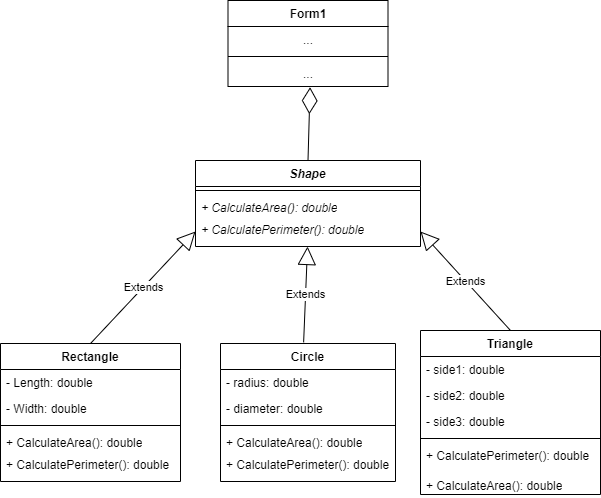

The diagram above was exported from draw.io. Its source (the exported page's mxGraphModel, read from the mxfile embedded in the PNG):
<mxGraphModel dx="322" dy="177" grid="1" gridSize="10" guides="1" tooltips="1" connect="1" arrows="1" fold="1" page="1" pageScale="1" pageWidth="850" pageHeight="1100" math="0" shadow="0">
  <root>
    <mxCell id="0" />
    <mxCell id="1" parent="0" />
    <mxCell id="6j26t1tEwasTLmh9XCR6-1" value="Rectangle" style="swimlane;fontStyle=1;align=center;verticalAlign=top;childLayout=stackLayout;horizontal=1;startSize=26;horizontalStack=0;resizeParent=1;resizeParentMax=0;resizeLast=0;collapsible=1;marginBottom=0;whiteSpace=wrap;html=1;" parent="1" vertex="1">
      <mxGeometry x="110" y="373" width="180" height="138" as="geometry" />
    </mxCell>
    <mxCell id="6j26t1tEwasTLmh9XCR6-2" value="- Length: double" style="text;strokeColor=none;fillColor=none;align=left;verticalAlign=top;spacingLeft=4;spacingRight=4;overflow=hidden;rotatable=0;points=[[0,0.5],[1,0.5]];portConstraint=eastwest;whiteSpace=wrap;html=1;" parent="6j26t1tEwasTLmh9XCR6-1" vertex="1">
      <mxGeometry y="26" width="180" height="26" as="geometry" />
    </mxCell>
    <mxCell id="6j26t1tEwasTLmh9XCR6-22" value="- Width: double&lt;div&gt;&lt;br&gt;&lt;/div&gt;" style="text;strokeColor=none;fillColor=none;align=left;verticalAlign=top;spacingLeft=4;spacingRight=4;overflow=hidden;rotatable=0;points=[[0,0.5],[1,0.5]];portConstraint=eastwest;whiteSpace=wrap;html=1;" parent="6j26t1tEwasTLmh9XCR6-1" vertex="1">
      <mxGeometry y="52" width="180" height="26" as="geometry" />
    </mxCell>
    <mxCell id="6j26t1tEwasTLmh9XCR6-3" value="" style="line;strokeWidth=1;fillColor=none;align=left;verticalAlign=middle;spacingTop=-1;spacingLeft=3;spacingRight=3;rotatable=0;labelPosition=right;points=[];portConstraint=eastwest;strokeColor=inherit;" parent="6j26t1tEwasTLmh9XCR6-1" vertex="1">
      <mxGeometry y="78" width="180" height="8" as="geometry" />
    </mxCell>
    <mxCell id="6j26t1tEwasTLmh9XCR6-43" value="+ CalculateArea(): double" style="text;strokeColor=none;fillColor=none;align=left;verticalAlign=top;spacingLeft=4;spacingRight=4;overflow=hidden;rotatable=0;points=[[0,0.5],[1,0.5]];portConstraint=eastwest;whiteSpace=wrap;html=1;" parent="6j26t1tEwasTLmh9XCR6-1" vertex="1">
      <mxGeometry y="86" width="180" height="22" as="geometry" />
    </mxCell>
    <mxCell id="6j26t1tEwasTLmh9XCR6-44" value="+ CalculatePerimeter(): double" style="text;strokeColor=none;fillColor=none;align=left;verticalAlign=top;spacingLeft=4;spacingRight=4;overflow=hidden;rotatable=0;points=[[0,0.5],[1,0.5]];portConstraint=eastwest;whiteSpace=wrap;html=1;" parent="6j26t1tEwasTLmh9XCR6-1" vertex="1">
      <mxGeometry y="108" width="180" height="30" as="geometry" />
    </mxCell>
    <mxCell id="6j26t1tEwasTLmh9XCR6-5" value="Triangle" style="swimlane;fontStyle=1;align=center;verticalAlign=top;childLayout=stackLayout;horizontal=1;startSize=26;horizontalStack=0;resizeParent=1;resizeParentMax=0;resizeLast=0;collapsible=1;marginBottom=0;whiteSpace=wrap;html=1;" parent="1" vertex="1">
      <mxGeometry x="530" y="360" width="180" height="164" as="geometry" />
    </mxCell>
    <mxCell id="6j26t1tEwasTLmh9XCR6-34" value="- side1: double" style="text;strokeColor=none;fillColor=none;align=left;verticalAlign=top;spacingLeft=4;spacingRight=4;overflow=hidden;rotatable=0;points=[[0,0.5],[1,0.5]];portConstraint=eastwest;whiteSpace=wrap;html=1;" parent="6j26t1tEwasTLmh9XCR6-5" vertex="1">
      <mxGeometry y="26" width="180" height="26" as="geometry" />
    </mxCell>
    <mxCell id="6j26t1tEwasTLmh9XCR6-30" value="- side2: double" style="text;strokeColor=none;fillColor=none;align=left;verticalAlign=top;spacingLeft=4;spacingRight=4;overflow=hidden;rotatable=0;points=[[0,0.5],[1,0.5]];portConstraint=eastwest;whiteSpace=wrap;html=1;" parent="6j26t1tEwasTLmh9XCR6-5" vertex="1">
      <mxGeometry y="52" width="180" height="26" as="geometry" />
    </mxCell>
    <mxCell id="6j26t1tEwasTLmh9XCR6-37" value="- side3: double" style="text;strokeColor=none;fillColor=none;align=left;verticalAlign=top;spacingLeft=4;spacingRight=4;overflow=hidden;rotatable=0;points=[[0,0.5],[1,0.5]];portConstraint=eastwest;whiteSpace=wrap;html=1;" parent="6j26t1tEwasTLmh9XCR6-5" vertex="1">
      <mxGeometry y="78" width="180" height="26" as="geometry" />
    </mxCell>
    <mxCell id="6j26t1tEwasTLmh9XCR6-7" value="" style="line;strokeWidth=1;fillColor=none;align=left;verticalAlign=middle;spacingTop=-1;spacingLeft=3;spacingRight=3;rotatable=0;labelPosition=right;points=[];portConstraint=eastwest;strokeColor=inherit;" parent="6j26t1tEwasTLmh9XCR6-5" vertex="1">
      <mxGeometry y="104" width="180" height="8" as="geometry" />
    </mxCell>
    <mxCell id="6j26t1tEwasTLmh9XCR6-55" value="+ CalculatePerimeter(): double" style="text;strokeColor=none;fillColor=none;align=left;verticalAlign=top;spacingLeft=4;spacingRight=4;overflow=hidden;rotatable=0;points=[[0,0.5],[1,0.5]];portConstraint=eastwest;whiteSpace=wrap;html=1;" parent="6j26t1tEwasTLmh9XCR6-5" vertex="1">
      <mxGeometry y="112" width="180" height="30" as="geometry" />
    </mxCell>
    <mxCell id="6j26t1tEwasTLmh9XCR6-54" value="+ CalculateArea(): double" style="text;strokeColor=none;fillColor=none;align=left;verticalAlign=top;spacingLeft=4;spacingRight=4;overflow=hidden;rotatable=0;points=[[0,0.5],[1,0.5]];portConstraint=eastwest;whiteSpace=wrap;html=1;" parent="6j26t1tEwasTLmh9XCR6-5" vertex="1">
      <mxGeometry y="142" width="180" height="22" as="geometry" />
    </mxCell>
    <mxCell id="6j26t1tEwasTLmh9XCR6-9" value="Form1" style="swimlane;fontStyle=1;align=center;verticalAlign=top;childLayout=stackLayout;horizontal=1;startSize=26;horizontalStack=0;resizeParent=1;resizeParentMax=0;resizeLast=0;collapsible=1;marginBottom=0;whiteSpace=wrap;html=1;" parent="1" vertex="1">
      <mxGeometry x="337.5" y="30" width="160" height="86" as="geometry" />
    </mxCell>
    <mxCell id="6j26t1tEwasTLmh9XCR6-10" value="..." style="text;strokeColor=none;fillColor=none;align=center;verticalAlign=top;spacingLeft=4;spacingRight=4;overflow=hidden;rotatable=0;points=[[0,0.5],[1,0.5]];portConstraint=eastwest;whiteSpace=wrap;html=1;" parent="6j26t1tEwasTLmh9XCR6-9" vertex="1">
      <mxGeometry y="26" width="160" height="26" as="geometry" />
    </mxCell>
    <mxCell id="6j26t1tEwasTLmh9XCR6-11" value="" style="line;strokeWidth=1;fillColor=none;align=left;verticalAlign=middle;spacingTop=-1;spacingLeft=3;spacingRight=3;rotatable=0;labelPosition=right;points=[];portConstraint=eastwest;strokeColor=inherit;" parent="6j26t1tEwasTLmh9XCR6-9" vertex="1">
      <mxGeometry y="52" width="160" height="8" as="geometry" />
    </mxCell>
    <mxCell id="6j26t1tEwasTLmh9XCR6-12" value="..." style="text;strokeColor=none;fillColor=none;align=center;verticalAlign=top;spacingLeft=4;spacingRight=4;overflow=hidden;rotatable=0;points=[[0,0.5],[1,0.5]];portConstraint=eastwest;whiteSpace=wrap;html=1;" parent="6j26t1tEwasTLmh9XCR6-9" vertex="1">
      <mxGeometry y="60" width="160" height="26" as="geometry" />
    </mxCell>
    <mxCell id="6j26t1tEwasTLmh9XCR6-13" value="Circle" style="swimlane;fontStyle=1;align=center;verticalAlign=top;childLayout=stackLayout;horizontal=1;startSize=26;horizontalStack=0;resizeParent=1;resizeParentMax=0;resizeLast=0;collapsible=1;marginBottom=0;whiteSpace=wrap;html=1;" parent="1" vertex="1">
      <mxGeometry x="330" y="373" width="175" height="138" as="geometry" />
    </mxCell>
    <mxCell id="6j26t1tEwasTLmh9XCR6-14" value="- radius: double" style="text;strokeColor=none;fillColor=none;align=left;verticalAlign=top;spacingLeft=4;spacingRight=4;overflow=hidden;rotatable=0;points=[[0,0.5],[1,0.5]];portConstraint=eastwest;whiteSpace=wrap;html=1;" parent="6j26t1tEwasTLmh9XCR6-13" vertex="1">
      <mxGeometry y="26" width="175" height="26" as="geometry" />
    </mxCell>
    <mxCell id="6j26t1tEwasTLmh9XCR6-26" value="- diameter: double" style="text;strokeColor=none;fillColor=none;align=left;verticalAlign=top;spacingLeft=4;spacingRight=4;overflow=hidden;rotatable=0;points=[[0,0.5],[1,0.5]];portConstraint=eastwest;whiteSpace=wrap;html=1;" parent="6j26t1tEwasTLmh9XCR6-13" vertex="1">
      <mxGeometry y="52" width="175" height="26" as="geometry" />
    </mxCell>
    <mxCell id="6j26t1tEwasTLmh9XCR6-15" value="" style="line;strokeWidth=1;fillColor=none;align=left;verticalAlign=middle;spacingTop=-1;spacingLeft=3;spacingRight=3;rotatable=0;labelPosition=right;points=[];portConstraint=eastwest;strokeColor=inherit;" parent="6j26t1tEwasTLmh9XCR6-13" vertex="1">
      <mxGeometry y="78" width="175" height="8" as="geometry" />
    </mxCell>
    <mxCell id="6j26t1tEwasTLmh9XCR6-50" value="+ CalculateArea(): double" style="text;strokeColor=none;fillColor=none;align=left;verticalAlign=top;spacingLeft=4;spacingRight=4;overflow=hidden;rotatable=0;points=[[0,0.5],[1,0.5]];portConstraint=eastwest;whiteSpace=wrap;html=1;" parent="6j26t1tEwasTLmh9XCR6-13" vertex="1">
      <mxGeometry y="86" width="175" height="22" as="geometry" />
    </mxCell>
    <mxCell id="6j26t1tEwasTLmh9XCR6-51" value="+ CalculatePerimeter(): double" style="text;strokeColor=none;fillColor=none;align=left;verticalAlign=top;spacingLeft=4;spacingRight=4;overflow=hidden;rotatable=0;points=[[0,0.5],[1,0.5]];portConstraint=eastwest;whiteSpace=wrap;html=1;" parent="6j26t1tEwasTLmh9XCR6-13" vertex="1">
      <mxGeometry y="108" width="175" height="30" as="geometry" />
    </mxCell>
    <mxCell id="6j26t1tEwasTLmh9XCR6-17" value="&lt;i&gt;Shape&lt;/i&gt;" style="swimlane;fontStyle=1;align=center;verticalAlign=top;childLayout=stackLayout;horizontal=1;startSize=26;horizontalStack=0;resizeParent=1;resizeParentMax=0;resizeLast=0;collapsible=1;marginBottom=0;whiteSpace=wrap;html=1;" parent="1" vertex="1">
      <mxGeometry x="305" y="190" width="225" height="86" as="geometry" />
    </mxCell>
    <mxCell id="6j26t1tEwasTLmh9XCR6-19" value="" style="line;strokeWidth=1;fillColor=none;align=left;verticalAlign=middle;spacingTop=-1;spacingLeft=3;spacingRight=3;rotatable=0;labelPosition=right;points=[];portConstraint=eastwest;strokeColor=inherit;" parent="6j26t1tEwasTLmh9XCR6-17" vertex="1">
      <mxGeometry y="26" width="225" height="8" as="geometry" />
    </mxCell>
    <mxCell id="6j26t1tEwasTLmh9XCR6-20" value="&lt;i&gt;+ CalculateArea(): double&lt;/i&gt;" style="text;strokeColor=none;fillColor=none;align=left;verticalAlign=top;spacingLeft=4;spacingRight=4;overflow=hidden;rotatable=0;points=[[0,0.5],[1,0.5]];portConstraint=eastwest;whiteSpace=wrap;html=1;" parent="6j26t1tEwasTLmh9XCR6-17" vertex="1">
      <mxGeometry y="34" width="225" height="22" as="geometry" />
    </mxCell>
    <mxCell id="6j26t1tEwasTLmh9XCR6-40" value="&lt;i&gt;+ CalculatePerimeter(): double&lt;/i&gt;" style="text;strokeColor=none;fillColor=none;align=left;verticalAlign=top;spacingLeft=4;spacingRight=4;overflow=hidden;rotatable=0;points=[[0,0.5],[1,0.5]];portConstraint=eastwest;whiteSpace=wrap;html=1;" parent="6j26t1tEwasTLmh9XCR6-17" vertex="1">
      <mxGeometry y="56" width="225" height="30" as="geometry" />
    </mxCell>
    <mxCell id="3iWuSs9BlpKfrbI7z2jz-1" value="" style="endArrow=diamondThin;endFill=0;endSize=24;html=1;rounded=0;exitX=0.5;exitY=0;exitDx=0;exitDy=0;entryX=0.513;entryY=1.028;entryDx=0;entryDy=0;entryPerimeter=0;" parent="1" source="6j26t1tEwasTLmh9XCR6-17" target="6j26t1tEwasTLmh9XCR6-12" edge="1">
      <mxGeometry width="160" relative="1" as="geometry">
        <mxPoint x="270" y="180" as="sourcePoint" />
        <mxPoint x="430" y="180" as="targetPoint" />
      </mxGeometry>
    </mxCell>
    <mxCell id="3iWuSs9BlpKfrbI7z2jz-2" value="Extends" style="endArrow=block;endSize=16;endFill=0;html=1;rounded=0;exitX=0.5;exitY=0;exitDx=0;exitDy=0;entryX=0;entryY=0.5;entryDx=0;entryDy=0;" parent="1" source="6j26t1tEwasTLmh9XCR6-1" target="6j26t1tEwasTLmh9XCR6-40" edge="1">
      <mxGeometry width="160" relative="1" as="geometry">
        <mxPoint x="130" y="320" as="sourcePoint" />
        <mxPoint x="290" y="320" as="targetPoint" />
      </mxGeometry>
    </mxCell>
    <mxCell id="3iWuSs9BlpKfrbI7z2jz-3" value="Extends" style="endArrow=block;endSize=16;endFill=0;html=1;rounded=0;entryX=0.498;entryY=1;entryDx=0;entryDy=0;entryPerimeter=0;exitX=0.475;exitY=-0.008;exitDx=0;exitDy=0;exitPerimeter=0;" parent="1" source="6j26t1tEwasTLmh9XCR6-13" target="6j26t1tEwasTLmh9XCR6-40" edge="1">
      <mxGeometry width="160" relative="1" as="geometry">
        <mxPoint x="320" y="320" as="sourcePoint" />
        <mxPoint x="480" y="320" as="targetPoint" />
      </mxGeometry>
    </mxCell>
    <mxCell id="3iWuSs9BlpKfrbI7z2jz-4" value="Extends" style="endArrow=block;endSize=16;endFill=0;html=1;rounded=0;exitX=0.5;exitY=0;exitDx=0;exitDy=0;entryX=1;entryY=0.5;entryDx=0;entryDy=0;" parent="1" source="6j26t1tEwasTLmh9XCR6-5" target="6j26t1tEwasTLmh9XCR6-40" edge="1">
      <mxGeometry width="160" relative="1" as="geometry">
        <mxPoint x="540" y="300" as="sourcePoint" />
        <mxPoint x="700" y="300" as="targetPoint" />
      </mxGeometry>
    </mxCell>
  </root>
</mxGraphModel>